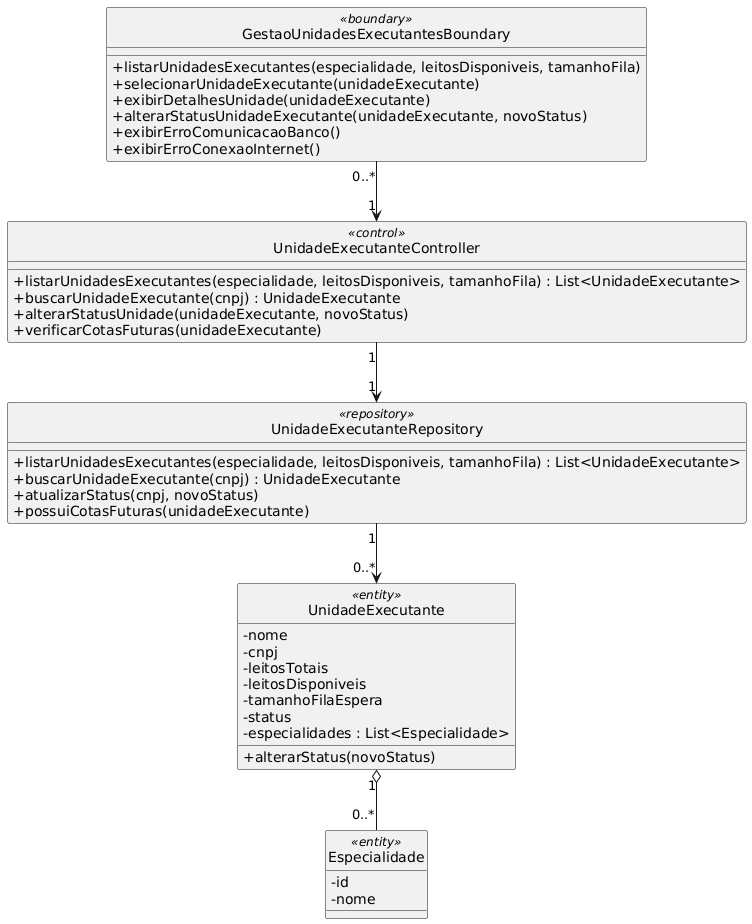

The diagram above was rendered by PlantUML. Its source (embedded in the PNG):
@startuml
hide class circle
skinparam classAttributeIconSize 0

' =======================
' BOUNDARY
' =======================
class GestaoUnidadesExecutantesBoundary <<boundary>> {
    + listarUnidadesExecutantes(especialidade, leitosDisponiveis, tamanhoFila)
    + selecionarUnidadeExecutante(unidadeExecutante)
    + exibirDetalhesUnidade(unidadeExecutante)
    + alterarStatusUnidadeExecutante(unidadeExecutante, novoStatus)
    + exibirErroComunicacaoBanco()
    + exibirErroConexaoInternet()
}

' =======================
' CONTROL
' =======================
class UnidadeExecutanteController <<control>> {
    + listarUnidadesExecutantes(especialidade, leitosDisponiveis, tamanhoFila) : List<UnidadeExecutante>
    + buscarUnidadeExecutante(cnpj) : UnidadeExecutante
    + alterarStatusUnidade(unidadeExecutante, novoStatus)
    + verificarCotasFuturas(unidadeExecutante)
}

' =======================
' REPOSITORY
' =======================
class UnidadeExecutanteRepository <<repository>> {
    + listarUnidadesExecutantes(especialidade, leitosDisponiveis, tamanhoFila) : List<UnidadeExecutante>
    + buscarUnidadeExecutante(cnpj) : UnidadeExecutante
    + atualizarStatus(cnpj, novoStatus)
    + possuiCotasFuturas(unidadeExecutante)
}

' =======================
' ENTITY
' =======================
class UnidadeExecutante <<entity>> {
    - nome
    - cnpj
    - leitosTotais
    - leitosDisponiveis
    - tamanhoFilaEspera
    - status
    - especialidades : List<Especialidade>
    + alterarStatus(novoStatus)
}

class Especialidade <<entity>> {
    - id
    - nome
}

' =======================
' RELACIONAMENTOS
' =======================

GestaoUnidadesExecutantesBoundary "0..*" --> "1" UnidadeExecutanteController

UnidadeExecutanteController "1" --> "1" UnidadeExecutanteRepository

UnidadeExecutanteRepository "1" --> "0..*" UnidadeExecutante

UnidadeExecutante "1" o-- "0..*" Especialidade
@enduml